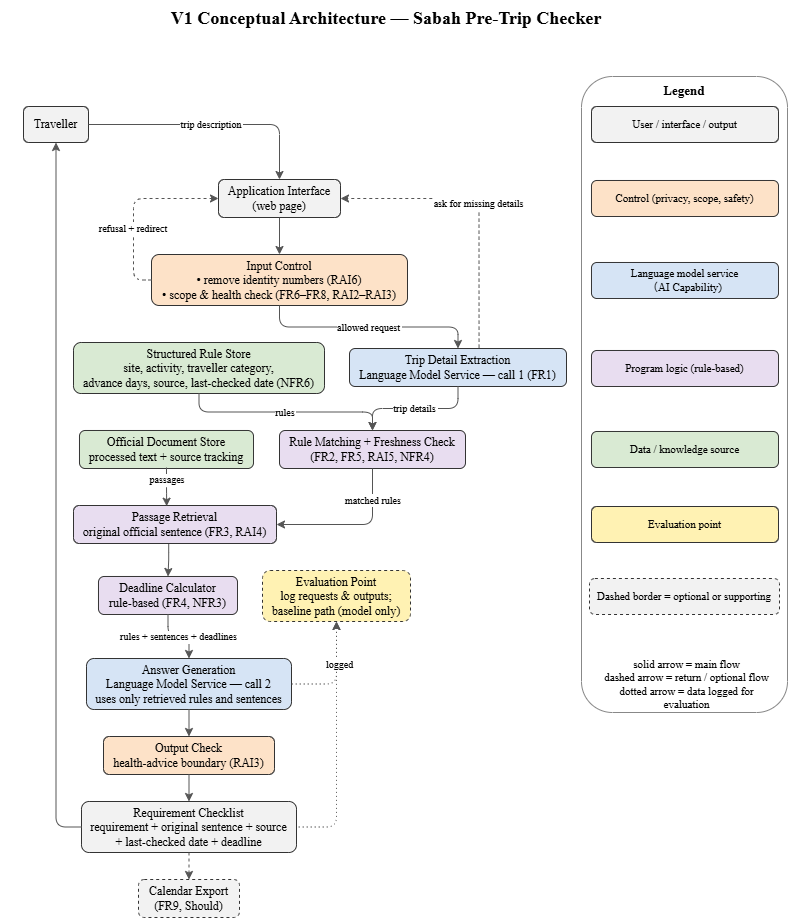

The diagram above was exported from draw.io. Its source (the exported page's mxGraphModel, read from the mxfile embedded in the PNG):
<mxGraphModel dx="1314" dy="702" grid="1" gridSize="10" guides="1" tooltips="1" connect="1" arrows="1" fold="1" page="1" pageScale="1" pageWidth="1300" pageHeight="1500" math="0" shadow="0">
  <root>
    <mxCell id="0" />
    <mxCell id="1" parent="0" />
    <mxCell id="title" parent="1" style="text;html=0;fontFamily=Times New Roman;fontSize=18;fontStyle=1;align=center;" value="V1 Conceptual Architecture — Sabah Pre-Trip Checker" vertex="1">
      <mxGeometry height="30" width="772" as="geometry" />
    </mxCell>
    <mxCell id="lg" parent="1" style="rounded=1;whiteSpace=wrap;html=0;fillColor=none;strokeColor=#888888;verticalAlign=top;fontStyle=1;fontFamily=Times New Roman;fontSize=13;" value="Legend" vertex="1">
      <mxGeometry height="636" width="206" x="581" y="76" as="geometry" />
    </mxCell>
    <mxCell id="n2" parent="1" style="rounded=1;whiteSpace=wrap;html=0;fillColor=#F2F2F2;strokeColor=#333333;fontFamily=Times New Roman;fontSize=12;" value="Traveller" vertex="1">
      <mxGeometry height="36" width="65" x="23" y="106" as="geometry" />
    </mxCell>
    <mxCell id="n3" parent="1" style="rounded=1;whiteSpace=wrap;html=0;fillColor=#F2F2F2;strokeColor=#333333;fontFamily=Times New Roman;fontSize=12;" value="Application Interface&#10;(web page)" vertex="1">
      <mxGeometry height="38" width="122" x="218" y="179" as="geometry" />
    </mxCell>
    <mxCell id="n4" parent="1" style="rounded=1;whiteSpace=wrap;html=0;fillColor=#FDE2C8;strokeColor=#333333;fontFamily=Times New Roman;fontSize=12;" value="Input Control&#10;• remove identity numbers (RAI6)&#10;• scope &amp; health check (FR6–FR8, RAI2–RAI3)" vertex="1">
      <mxGeometry height="51" width="256" x="151" y="254" as="geometry" />
    </mxCell>
    <mxCell id="n5" parent="1" style="rounded=1;whiteSpace=wrap;html=0;fillColor=#D6E4F5;strokeColor=#333333;fontFamily=Times New Roman;fontSize=12;" value="Trip Detail Extraction&#10;Language Model Service — call 1 (FR1)" vertex="1">
      <mxGeometry height="38" width="217" x="349" y="348" as="geometry" />
    </mxCell>
    <mxCell id="n6" parent="1" style="rounded=1;whiteSpace=wrap;html=0;fillColor=#E8DDF0;strokeColor=#333333;fontFamily=Times New Roman;fontSize=12;" value="Rule Matching + Freshness Check&#10;(FR2, FR5, RAI5, NFR4)" vertex="1">
      <mxGeometry height="38" width="186" x="279" y="430" as="geometry" />
    </mxCell>
    <mxCell id="n7" parent="1" style="rounded=1;whiteSpace=wrap;html=0;fillColor=#D9EAD3;strokeColor=#333333;fontFamily=Times New Roman;fontSize=12;" value="Structured Rule Store&#10;site, activity, traveller category,&#10;advance days, source, last-checked date (NFR6)" vertex="1">
      <mxGeometry height="51" width="251" x="73" y="342" as="geometry" />
    </mxCell>
    <mxCell id="n8" parent="1" style="rounded=1;whiteSpace=wrap;html=0;fillColor=#E8DDF0;strokeColor=#333333;fontFamily=Times New Roman;fontSize=12;" value="Passage Retrieval&#10;original official sentence (FR3, RAI4)" vertex="1">
      <mxGeometry height="38" width="203" x="73" y="505" as="geometry" />
    </mxCell>
    <mxCell id="n9" parent="1" style="rounded=1;whiteSpace=wrap;html=0;fillColor=#D9EAD3;strokeColor=#333333;fontFamily=Times New Roman;fontSize=12;" value="Official Document Store&#10;processed text + source tracking" vertex="1">
      <mxGeometry height="38" width="174" x="79" y="430" as="geometry" />
    </mxCell>
    <mxCell id="n10" parent="1" style="rounded=1;whiteSpace=wrap;html=0;fillColor=#E8DDF0;strokeColor=#333333;fontFamily=Times New Roman;fontSize=12;" value="Deadline Calculator&#10;rule-based (FR4, NFR3)" vertex="1">
      <mxGeometry height="38" width="139" x="98" y="576" as="geometry" />
    </mxCell>
    <mxCell id="n11" parent="1" style="rounded=1;whiteSpace=wrap;html=0;fillColor=#D6E4F5;strokeColor=#333333;fontFamily=Times New Roman;fontSize=12;" value="Answer Generation&#10;Language Model Service — call 2&#10;uses only retrieved rules and sentences" vertex="1">
      <mxGeometry height="51" width="205" x="86" y="658" as="geometry" />
    </mxCell>
    <mxCell id="n12" parent="1" style="rounded=1;whiteSpace=wrap;html=0;fillColor=#FDE2C8;strokeColor=#333333;fontFamily=Times New Roman;fontSize=12;" value="Output Check&#10;health-advice boundary (RAI3)" vertex="1">
      <mxGeometry height="38" width="171" x="103" y="736" as="geometry" />
    </mxCell>
    <mxCell id="n13" parent="1" style="rounded=1;whiteSpace=wrap;html=0;fillColor=#F2F2F2;strokeColor=#333333;fontFamily=Times New Roman;fontSize=12;" value="Requirement Checklist&#10;requirement + original sentence + source&#10;+ last-checked date + deadline" vertex="1">
      <mxGeometry height="51" width="215" x="81" y="801" as="geometry" />
    </mxCell>
    <mxCell id="n14" parent="1" style="rounded=1;whiteSpace=wrap;html=0;fillColor=#F2F2F2;strokeColor=#333333;fontFamily=Times New Roman;fontSize=12;dashed=1;" value="Calendar Export&#10;(FR9, Should)" vertex="1">
      <mxGeometry height="38" width="101" x="138" y="879" as="geometry" />
    </mxCell>
    <mxCell id="n15" parent="1" style="rounded=1;whiteSpace=wrap;html=0;fillColor=#FFF2B3;strokeColor=#333333;fontFamily=Times New Roman;fontSize=12;dashed=1;" value="Evaluation Point&#10;log requests &amp; outputs;&#10;baseline path (model only)" vertex="1">
      <mxGeometry height="51" width="148" x="262" y="570" as="geometry" />
    </mxCell>
    <mxCell id="n16" parent="1" style="rounded=1;whiteSpace=wrap;html=0;fillColor=#F2F2F2;strokeColor=#333333;fontFamily=Times New Roman;fontSize=11;" value="User / interface / output" vertex="1">
      <mxGeometry height="36" width="187" x="591" y="106" as="geometry" />
    </mxCell>
    <mxCell id="n17" parent="1" style="rounded=1;whiteSpace=wrap;html=0;fillColor=#FDE2C8;strokeColor=#333333;fontFamily=Times New Roman;fontSize=11;" value="Control (privacy, scope, safety)" vertex="1">
      <mxGeometry height="36" width="187" x="591" y="180" as="geometry" />
    </mxCell>
    <mxCell id="n18" parent="1" style="rounded=1;whiteSpace=wrap;html=0;fillColor=#D6E4F5;strokeColor=#333333;fontFamily=Times New Roman;fontSize=11;" value="Language model service&#10;（AI Capability)" vertex="1">
      <mxGeometry height="36" width="187" x="591" y="262" as="geometry" />
    </mxCell>
    <mxCell id="n19" parent="1" style="rounded=1;whiteSpace=wrap;html=0;fillColor=#E8DDF0;strokeColor=#333333;fontFamily=Times New Roman;fontSize=11;" value="Program logic (rule-based)" vertex="1">
      <mxGeometry height="36" width="187" x="591" y="350" as="geometry" />
    </mxCell>
    <mxCell id="n20" parent="1" style="rounded=1;whiteSpace=wrap;html=0;fillColor=#D9EAD3;strokeColor=#333333;fontFamily=Times New Roman;fontSize=11;" value="Data / knowledge source" vertex="1">
      <mxGeometry height="36" width="187" x="591" y="431" as="geometry" />
    </mxCell>
    <mxCell id="n21" parent="1" style="rounded=1;whiteSpace=wrap;html=0;fillColor=#FFF2B3;strokeColor=#333333;fontFamily=Times New Roman;fontSize=11;" value="Evaluation point" vertex="1">
      <mxGeometry height="36" width="187" x="591" y="506" as="geometry" />
    </mxCell>
    <mxCell id="n22" parent="1" style="rounded=1;whiteSpace=wrap;html=0;fillColor=#F2F2F2;strokeColor=#333333;fontFamily=Times New Roman;fontSize=11;dashed=1;" value="Dashed border = optional or supporting" vertex="1">
      <mxGeometry height="36" width="190" x="589" y="578" as="geometry" />
    </mxCell>
    <mxCell id="n23" parent="1" style="text;html=0;whiteSpace=wrap;align=center;verticalAlign=middle;fontFamily=Times New Roman;fontSize=11;" value="solid arrow = main flow&#10;dashed arrow = return / optional flow&#10;dotted arrow = data logged for evaluation" vertex="1">
      <mxGeometry height="41" width="171" x="601" y="663" as="geometry" />
    </mxCell>
    <mxCell id="e1000" edge="1" parent="1" source="n2" style="edgeStyle=orthogonalEdgeStyle;rounded=1;html=0;fontFamily=Times New Roman;fontSize=10;strokeColor=#555555;" target="n3" value="trip description">
      <mxGeometry relative="1" as="geometry" />
    </mxCell>
    <mxCell id="e1001" edge="1" parent="1" source="n3" style="edgeStyle=orthogonalEdgeStyle;rounded=1;html=0;fontFamily=Times New Roman;fontSize=10;strokeColor=#555555;" target="n4" value="">
      <mxGeometry relative="1" as="geometry" />
    </mxCell>
    <mxCell id="e1002" edge="1" parent="1" source="n4" style="edgeStyle=orthogonalEdgeStyle;rounded=1;html=0;fontFamily=Times New Roman;fontSize=10;strokeColor=#555555;dashed=1;exitX=0;exitY=0.5;exitDx=0;exitDy=0;" target="n3" value="refusal + redirect">
      <mxGeometry relative="1" x="-0.2412" as="geometry">
        <Array as="points">
          <mxPoint x="133" y="279.5" />
          <mxPoint x="133" y="198" />
        </Array>
        <mxPoint x="323" y="250" as="sourcePoint" />
      </mxGeometry>
    </mxCell>
    <mxCell id="e1003" edge="1" parent="1" source="n4" style="edgeStyle=orthogonalEdgeStyle;rounded=1;html=0;fontFamily=Times New Roman;fontSize=10;strokeColor=#555555;" target="n5" value="allowed request">
      <mxGeometry relative="1" as="geometry" />
    </mxCell>
    <mxCell id="e1004" edge="1" parent="1" source="n5" style="edgeStyle=orthogonalEdgeStyle;rounded=1;html=0;fontFamily=Times New Roman;fontSize=10;strokeColor=#555555;dashed=1;entryX=1;entryY=0.5;entryDx=0;entryDy=0;exitX=0.597;exitY=-0.022;exitDx=0;exitDy=0;exitPerimeter=0;" target="n3" value="ask for missing details">
      <mxGeometry relative="1" as="geometry">
        <mxPoint x="533" y="305" as="sourcePoint" />
        <mxPoint x="463" y="155" as="targetPoint" />
      </mxGeometry>
    </mxCell>
    <mxCell id="e1005" edge="1" parent="1" source="n5" style="edgeStyle=orthogonalEdgeStyle;rounded=1;html=0;fontFamily=Times New Roman;fontSize=10;strokeColor=#555555;" target="n6" value="trip details">
      <mxGeometry relative="1" as="geometry" />
    </mxCell>
    <mxCell id="e1006" edge="1" parent="1" source="n6" style="edgeStyle=orthogonalEdgeStyle;rounded=1;html=0;fontFamily=Times New Roman;fontSize=10;strokeColor=#555555;exitX=0.5;exitY=1;exitDx=0;exitDy=0;entryX=1;entryY=0.5;entryDx=0;entryDy=0;" target="n8" value="matched rules">
      <mxGeometry relative="1" x="-0.5789" y="1" as="geometry">
        <mxPoint as="offset" />
      </mxGeometry>
    </mxCell>
    <mxCell id="e1007" edge="1" parent="1" source="n7" style="edgeStyle=orthogonalEdgeStyle;rounded=1;html=0;fontFamily=Times New Roman;fontSize=10;strokeColor=#555555;" target="n6" value="rules">
      <mxGeometry relative="1" as="geometry" />
    </mxCell>
    <mxCell id="e1008" edge="1" parent="1" source="n8" style="edgeStyle=orthogonalEdgeStyle;rounded=1;html=0;fontFamily=Times New Roman;fontSize=10;strokeColor=#555555;exitX=0.469;exitY=1.018;exitDx=0;exitDy=0;exitPerimeter=0;" target="n10" value="">
      <mxGeometry relative="1" as="geometry" />
    </mxCell>
    <mxCell id="e1009" edge="1" parent="1" style="edgeStyle=orthogonalEdgeStyle;rounded=1;html=0;fontFamily=Times New Roman;fontSize=10;strokeColor=#555555;entryX=0.459;entryY=0.045;entryDx=0;entryDy=0;entryPerimeter=0;" value="passages">
      <mxGeometry relative="1" x="-0.3832" y="1" as="geometry">
        <mxPoint as="offset" />
        <mxPoint x="166" y="467" as="sourcePoint" />
        <mxPoint x="166.17700000000002" y="505.71000000000004" as="targetPoint" />
      </mxGeometry>
    </mxCell>
    <mxCell id="e1010" edge="1" parent="1" source="n10" style="edgeStyle=orthogonalEdgeStyle;rounded=1;html=0;fontFamily=Times New Roman;fontSize=10;strokeColor=#555555;" target="n11" value="rules + sentences + deadlines">
      <mxGeometry relative="1" as="geometry" />
    </mxCell>
    <mxCell id="e1011" edge="1" parent="1" source="n11" style="edgeStyle=orthogonalEdgeStyle;rounded=1;html=0;fontFamily=Times New Roman;fontSize=10;strokeColor=#555555;" target="n12" value="">
      <mxGeometry relative="1" as="geometry" />
    </mxCell>
    <mxCell id="e1012" edge="1" parent="1" source="n12" style="edgeStyle=orthogonalEdgeStyle;rounded=1;html=0;fontFamily=Times New Roman;fontSize=10;strokeColor=#555555;" target="n13" value="">
      <mxGeometry relative="1" as="geometry" />
    </mxCell>
    <mxCell id="e1013" edge="1" parent="1" source="n13" style="edgeStyle=orthogonalEdgeStyle;rounded=1;html=0;fontFamily=Times New Roman;fontSize=10;strokeColor=#555555;" target="n2" value="">
      <mxGeometry relative="1" as="geometry">
        <Array as="points">
          <mxPoint x="55.5" y="826.5" />
        </Array>
      </mxGeometry>
    </mxCell>
    <mxCell id="e1014" edge="1" parent="1" source="n13" style="edgeStyle=orthogonalEdgeStyle;rounded=1;html=0;fontFamily=Times New Roman;fontSize=10;strokeColor=#555555;dashed=1;" target="n14" value="">
      <mxGeometry relative="1" as="geometry" />
    </mxCell>
    <mxCell id="e1015" edge="1" parent="1" source="n15" style="edgeStyle=orthogonalEdgeStyle;rounded=1;html=0;fontFamily=Times New Roman;fontSize=10;strokeColor=#555555;dashed=1;dashPattern=1 3;endArrow=none;entryX=1;entryY=0.5;entryDx=0;entryDy=0;startArrow=classic;startFill=1;" target="n11" value="">
      <mxGeometry relative="1" x="0.0047" as="geometry" />
    </mxCell>
    <mxCell id="e1016" edge="1" parent="1" source="n15" style="edgeStyle=orthogonalEdgeStyle;rounded=1;html=0;fontFamily=Times New Roman;fontSize=10;strokeColor=#555555;dashed=1;dashPattern=1 3;endArrow=none;entryX=1;entryY=0.5;entryDx=0;entryDy=0;startArrow=classic;startFill=1;sketch=0;" target="n13" value="">
      <mxGeometry relative="1" x="0.002" as="geometry" />
    </mxCell>
    <mxCell id="lSTyknA0H72AL90kYH1n-4" parent="1" style="text;whiteSpace=wrap;html=1;" value="&lt;span style=&quot;color: rgb(0, 0, 0); font-family: &amp;quot;Times New Roman&amp;quot;; font-size: 10px; font-style: normal; font-variant-ligatures: normal; font-variant-caps: normal; font-weight: 400; letter-spacing: normal; orphans: 2; text-align: center; text-indent: 0px; text-transform: none; widows: 2; word-spacing: 0px; -webkit-text-stroke-width: 0px; white-space: nowrap; background-color: rgb(255, 255, 255); text-decoration-thickness: initial; text-decoration-style: initial; text-decoration-color: initial; float: none; display: inline !important;&quot;&gt;logged&lt;/span&gt;" vertex="1">
      <mxGeometry height="25.5" width="39" x="324" y="650" as="geometry" />
    </mxCell>
  </root>
</mxGraphModel>